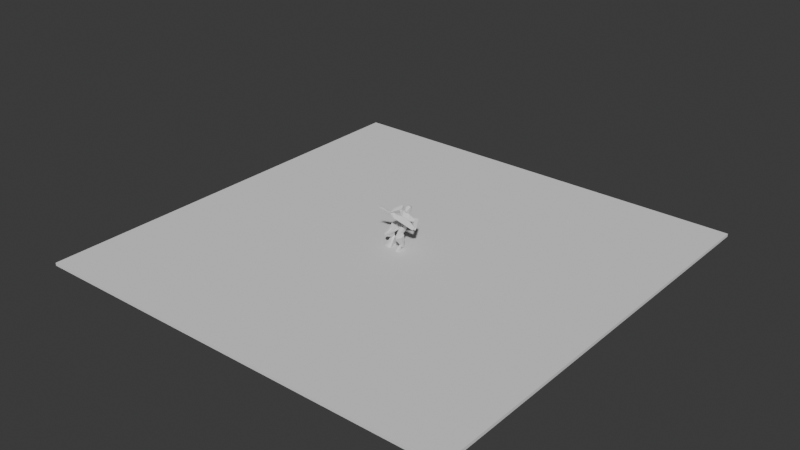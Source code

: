 # Source: physics-source.blend  (saved by Blender 5.2.45; exported with 4.5.12 LTS)
import bpy
from mathutils import Matrix  # noqa: F401  (used for matrix-valued properties, if any)

bpy.ops.wm.read_factory_settings(use_empty=True)
scene = bpy.context.scene
scene.name = 'Scene'

# ---- collections
col_collection = bpy.data.collections.new('Collection'); scene.collection.children.link(col_collection)

# ---- world
world_world = bpy.data.worlds.new('World'); scene.world = world_world
world_world.use_nodes = True; world_world.node_tree.nodes.clear()
_N = world_world.node_tree.nodes; _L = world_world.node_tree.links
n0 = _N.new('ShaderNodeOutputWorld'); n0.name = 'World Output'; n0.location = (200, 100)
n1 = _N.new('ShaderNodeBackground'); n1.name = 'Background'; n1.location = (-200, 100)
n1.inputs[0].default_value = (0.05088, 0.05088, 0.05088, 1.0)
_L.new(n1.outputs[0], n0.inputs[0])
n0.is_active_output = True
world_world.color = (0.05088, 0.05088, 0.05088)
world_world.sun_shadow_jitter_overblur = 0.0

# ---- meshes
me_collider_0 = bpy.data.meshes.new('Collider_0')
me_collider_0.from_pydata([(0.08565, 0.1292, -0.01521), (4.972e-05, 0.1982, 0.2849), (4.972e-05, -0.1832, 0.2944), (-0.2062, -0.1815, 0.3653), (-0.2062, 0.2, 0.3557), (0.2061, 0.2, 0.3557), (0.2061, -0.1815, 0.3653), (-0.08565, 0.1292, -0.01521), (0.08565, -0.1295, -0.008756), (-0.08565, -0.1295, -0.008756), (0.07415, 0.05664, 0.2181), (0.07415, 0.07797, 0.0787), (0.07415, -0.08042, 0.04914), (0.2939, -0.07612, 0.2214), (0.2939, -0.1044, 0.08325), (0.2939, 0.05234, 0.04583), (0.2939, 0.08059, 0.184), (0.07415, -0.1018, 0.1885), (-0.05444, -0.1855, 0.4087), (-0.003872, 0.09107, 0.4465), (-0.1686, 0.08968, 0.2647), (0.05653, 0.1804, 0.266), (-0.07799, -0.1328, 0.2524), (0.1454, -0.04278, 0.2536), (0.1654, -0.08349, 0.4076), (-0.07733, 0.05699, 0.4469)], [], [(5, 15, 0), (15, 8, 0), (8, 9, 0), (9, 7, 0), (7, 1, 0), (1, 5, 0), (24, 6, 5), (6, 13, 5), (13, 16, 5), (16, 15, 5), (1, 4, 5), (4, 19, 5), (19, 24, 5), (16, 14, 15), (14, 8, 15), (14, 6, 8), (6, 2, 8), (2, 9, 8), (2, 3, 9), (3, 7, 9), (3, 4, 7), (4, 1, 7), (19, 25, 24), (25, 18, 24), (18, 6, 24), (14, 13, 6), (18, 2, 6), (14, 16, 13), (3, 25, 4), (25, 19, 4), (18, 3, 2), (18, 25, 3)])
me_collider_0.update()
me_collider_2 = bpy.data.meshes.new('Collider_2')
me_collider_2.from_pydata([(-0.1382, -0.08262, 0.3262), (-0.04615, 0.1843, 0.3558), (0.04615, 0.1843, 0.3558), (0.1381, -0.08262, 0.3262), (0.2351, -0.2621, 0.6932), (0.2546, -0.4587, 0.5516), (-0.0266, -0.4267, 0.1894), (-0.1808, 0.2085, 0.3518), (0.07852, 0.2712, 0.3363), (0.3901, -0.08183, 0.4473), (0.121, 0.2914, 0.5179), (0.2386, 0.04027, 0.1934), (-0.2071, 0.2121, 0.5376), (-0.2191, -0.169, 0.7923), (-0.1428, -0.548, 0.6374), (0.2107, -0.3566, 0.1676), (-0.2332, -0.0738, 0.2217), (-0.2828, -0.2445, 0.4876), (0.4217, -0.4112, 0.6033), (0.02026, -0.5153, 0.5656), (0.3385, -0.04179, 0.7613), (-0.03606, -0.3277, 0.7094), (-0.04576, -0.4257, 0.4861), (-0.1338, -0.1497, 0.7067), (0.2631, -0.351, 0.4676), (0.2401, -0.0593, 0.6843), (0.1255, -0.4345, 0.5698), (0.0941, -0.3699, 0.3001), (0.332, -0.02175, 0.5112), (0.3434, -0.06985, 0.3977), (0.3718, -0.1797, 0.4471), (0.6692, -0.1037, 0.4447), (0.6407, 0.006119, 0.3953), (0.6294, 0.05421, 0.5088), (0.3604, -0.1316, 0.5606), (0.6578, -0.05564, 0.5582), (-0.2495, -0.1627, 0.5469), (-0.2614, -0.2137, 0.4347), (-0.2293, -0.3237, 0.4813), (-0.5244, -0.3846, 0.5401), (-0.5564, -0.2745, 0.4935), (-0.2175, -0.2728, 0.5935), (-0.5445, -0.2236, 0.6057), (-0.5125, -0.3337, 0.6523)], [], [(20, 33, 10), (33, 8, 10), (8, 7, 10), (7, 12, 10), (12, 13, 10), (13, 20, 10), (4, 18, 20), (18, 35, 20), (35, 33, 20), (13, 21, 20), (21, 4, 20), (35, 31, 33), (31, 32, 33), (32, 8, 33), (32, 11, 8), (11, 16, 8), (16, 7, 8), (16, 40, 7), (40, 42, 7), (42, 12, 7), (42, 13, 12), (42, 43, 13), (43, 14, 13), (14, 21, 13), (21, 14, 4), (14, 18, 4), (5, 15, 18), (15, 31, 18), (31, 35, 18), (14, 5, 18), (15, 32, 31), (15, 11, 32), (15, 16, 11), (6, 40, 16), (15, 6, 16), (39, 42, 40), (6, 39, 40), (39, 43, 42), (39, 14, 43), (6, 19, 14), (19, 5, 14), (39, 6, 14), (19, 6, 5), (6, 15, 5)])
me_collider_2.update()
me_collider_4 = bpy.data.meshes.new('Collider_4')
me_collider_4.from_pydata([(-0.05645, -0.05319, -0.003545), (-0.05645, 0.05545, 0.4056), (0.05645, 0.05545, 0.4056), (0.05645, -0.05741, 0.4046), (0.05645, 0.05959, -0.002398), (0.05645, -0.05319, -0.003545), (-0.05645, 0.05959, -0.002398), (-0.05645, -0.05741, 0.4046), (0.05985, 0.2981, 0.474), (0.1522, 0.1911, 0.3428), (0.1578, -0.1072, 0.5712), (0.1227, -0.07541, 0.3416), (0.05245, -0.2794, 0.3979), (-0.07285, -0.2556, 0.3924), (-0.1228, -0.07541, 0.3416), (-0.1501, 0.232, 0.4051), (-0.1452, 0.05734, 0.6662), (0.01615, -0.02394, 0.7113), (-0.1249, 0.06046, 0.27), (-0.1638, -0.08303, 0.5918), (-0.07555, -0.2082, 0.3528), (0.07555, -0.2082, 0.3528), (0.1465, 0.06274, 0.6509), (0.1248, 0.06046, 0.27), (4.978e-05, 0.06126, 0.2299), (4.979e-05, 0.1788, 0.6507), (4.977e-05, 0.2421, 0.3011), (4.975e-05, -0.05803, 0.6254), (0.05185, -0.07168, 0.6088), (0.07345, -0.1046, 0.5687), (0.05185, -0.1376, 0.5286), (4.977e-05, -0.1512, 0.512), (-0.05185, -0.1376, 0.5286), (-0.07345, -0.1046, 0.5687), (-0.05185, -0.1205, 0.6489), (4.975e-05, -0.1775, 0.5557), (0.03975, -0.1669, 0.5685), (4.978e-05, -0.106, 0.6427), (-0.03975, -0.1165, 0.6298), (0.03975, -0.1165, 0.6298), (4.976e-05, -0.1417, 0.5992), (0.05635, -0.1417, 0.5992), (-0.05635, -0.1417, 0.5992), (-0.03975, -0.1669, 0.5685), (-0.07345, -0.1535, 0.6088), (-0.05185, -0.1864, 0.5687), (4.977e-05, -0.2001, 0.5521), (0.05185, -0.1864, 0.5687), (0.07345, -0.1535, 0.6088), (4.978e-05, -0.1069, 0.6655), (0.05185, -0.1205, 0.6489), (-0.05185, -0.07168, 0.6088)], [], [(46, 45, 12), (45, 13, 12), (13, 0, 12), (0, 5, 12), (5, 21, 12), (21, 10, 12), (10, 48, 12), (48, 47, 12), (47, 46, 12), (47, 48, 46), (48, 49, 46), (49, 44, 46), (44, 45, 46), (44, 13, 45), (14, 0, 13), (44, 19, 13), (19, 14, 13), (14, 18, 0), (18, 6, 0), (6, 5, 0), (6, 4, 5), (4, 9, 5), (9, 23, 5), (23, 11, 5), (11, 21, 5), (11, 10, 21), (22, 50, 10), (50, 48, 10), (11, 9, 10), (9, 22, 10), (50, 49, 48), (17, 34, 49), (34, 44, 49), (50, 17, 49), (34, 19, 44), (19, 18, 14), (34, 16, 19), (16, 15, 19), (15, 18, 19), (15, 6, 18), (15, 26, 6), (26, 4, 6), (26, 9, 4), (11, 23, 9), (26, 8, 9), (8, 22, 9), (25, 17, 22), (17, 50, 22), (8, 25, 22), (16, 34, 17), (25, 16, 17), (25, 15, 16), (8, 26, 15), (25, 8, 15)])
me_collider_4.update()
me_collider_7 = bpy.data.meshes.new('Collider_7')
me_collider_7.from_pydata([(-0.09724, -0.04542, 0.4483), (-0.09523, -0.05487, 0.7265), (0.05909, -0.07226, 0.728), (-0.08116, 0.09755, 0.4513), (-0.08123, 0.06952, 0.729), (0.07308, 0.05213, 0.7306), (-0.1041, 0.1787, -0.1141), (0.1346, 0.1518, -0.1117), (0.08418, 0.07892, 0.453), (0.0681, -0.06405, 0.45), (-0.1292, -0.04449, -0.1188), (0.1095, -0.07138, -0.1163), (-0.03801, 0.01585, 0.7431), (-0.01654, -0.04281, 0.7423), (0.02978, -0.005878, 0.7436), (-0.002516, 0.04772, 0.3704), (0.03444, 0.001395, 0.37), (-0.03649, -0.004698, 0.369), (0.06491, -0.1223, 0.7781), (0.01757, -0.1152, 0.6934), (0.0428, 0.1091, 0.6981), (-0.05399, 0.12, 0.6971), (-0.1035, 0.1238, 0.7808), (-0.05609, 0.1167, 0.8657), (-0.07921, -0.1043, 0.6924), (-0.1287, -0.1005, 0.7762), (-0.08131, -0.1076, 0.861), (0.01547, -0.1185, 0.862), (0.09014, 0.102, 0.7828), (0.04069, 0.1058, 0.8667)], [], [(28, 29, 18), (29, 27, 18), (27, 26, 18), (26, 25, 18), (25, 19, 18), (19, 11, 18), (11, 7, 18), (7, 28, 18), (7, 29, 28), (23, 26, 29), (26, 27, 29), (7, 6, 29), (6, 23, 29), (23, 22, 26), (22, 25, 26), (22, 6, 25), (6, 10, 25), (10, 24, 25), (24, 19, 25), (24, 10, 19), (10, 11, 19), (10, 7, 11), (10, 6, 7), (6, 22, 23)])
me_collider_7.update()
me_collider_8 = bpy.data.meshes.new('Collider_8')
me_collider_8.from_pydata([(-0.1233, -0.05581, 0.1945), (-0.1212, -0.05679, 0.01154), (-0.1048, 0.08948, 0.01095), (0.0915, 0.06858, 0.3037), (0.09487, 0.06702, 0.01339), (0.07841, -0.07926, 0.01398), (-0.1069, 0.09046, 0.1939), (0.07504, -0.0777, 0.3043), (-0.09141, 0.01885, 0.633), (-0.08596, 0.01634, 0.1636), (-0.01842, 0.07022, 0.1641), (0.03001, 0.00519, 0.6345), (0.03546, 0.002672, 0.1651), (-0.03209, -0.05121, 0.1646), (-0.02387, 0.07274, 0.6335), (-0.03754, -0.04869, 0.634), (0.1091, -0.06703, 0.5808), (0.1412, -0.09543, 0.1735), (0.1239, 0.1379, 0.08605), (-0.1045, 0.1636, 0.08326), (-0.1752, -0.05983, 0.1696), (-0.1476, -0.03815, 0.5777), (-0.0835, 0.1081, 0.6758), (0.07687, 0.09006, 0.6777), (0.1016, 0.003268, 0.8971), (-0.07562, 0.08892, 0.9044), (-0.1621, 0.07501, 0.8106), (-0.1688, 0.01797, 0.8166), (-0.1092, 0.06869, 0.6298), (-0.1201, -0.02503, 0.6396), (-0.08546, 0.004213, 0.9133), (0.1063, 0.04396, 0.8928), (0.05261, -0.04534, 0.6376), (0.06346, 0.04839, 0.6278), (0.1043, 0.03363, 1.254), (0.07435, -0.01373, 0.8831), (0.1124, 0.1044, 1.244), (0.08314, 0.06305, 0.8732), (0.1194, -0.01249, 1.56), (0.1039, 0.03798, 1.235), (0.1266, 0.04589, 1.569), (0.1122, 0.1051, 1.246), (0.1235, -0.05304, 1.687), (0.1283, 0.06178, 1.579), (0.1216, 0.01433, 1.546), (0.0001083, 0.04666, 1.344), (-0.0112, -0.003832, 0.883), (0.008374, 0.1174, 1.333), (-0.002276, 0.07309, 0.8709), (-0.004206, -0.02809, 1.724), (0.006489, 0.102, 1.332), (-0.001489, 0.03488, 1.321), (0.002747, 0.03052, 1.734), (-0.008524, -0.08023, 1.883), (0.005157, 0.04942, 1.743), (-0.0007504, 0.002753, 1.708), (-0.1202, 0.06021, 1.273), (-0.112, 0.1309, 1.263), (-0.09159, 0.08355, 0.8622), (-0.1006, 0.006827, 0.8729), (-0.1478, 0.01145, 1.603), (-0.1192, 0.06148, 1.253), (-0.1412, 0.06988, 1.613), (-0.1116, 0.1287, 1.264), (-0.1628, -0.0308, 1.74), (-0.1387, 0.08676, 1.622), (-0.1436, 0.03939, 1.588), (-0.278, 0.06927, 0.9069), (-0.2431, 0.09792, 0.9099), (-0.2018, 0.07036, 0.6917), (-0.1741, 0.0356, 0.7014), (-0.2154, 0.06323, 0.9195), (-0.2505, 0.03452, 0.9166), (-0.2368, 0.04158, 0.6887), (-0.2092, 0.006966, 0.6984), (-0.3165, 0.07087, 0.8794), (-0.2718, 0.09115, 1.123), (-0.2526, 0.06316, 0.8768), (-0.2146, 0.04201, 0.7374), (-0.1163, 0.03469, 0.7085), (-0.2329, 0.05206, 0.8129), (-0.1337, 0.04251, 0.7641)], [], [(20, 1, 17), (1, 5, 17), (5, 4, 17), (4, 18, 17), (18, 43, 17), (43, 42, 17), (42, 53, 17), (53, 20, 17), (75, 2, 20), (2, 1, 20), (53, 64, 20), (64, 75, 20), (2, 5, 1), (2, 4, 5), (2, 18, 4), (2, 19, 18), (19, 47, 18), (47, 41, 18), (41, 43, 18), (41, 47, 43), (47, 54, 43), (54, 53, 43), (53, 42, 43), (54, 65, 53), (65, 64, 53), (64, 76, 75), (76, 19, 75), (19, 2, 75), (65, 76, 64), (76, 57, 19), (57, 47, 19), (65, 54, 47), (57, 65, 47), (57, 76, 65)])
me_collider_8.update()
me_collider_11 = bpy.data.meshes.new('Collider_11')
me_collider_11.from_pydata([(0.05742, 0.007297, 0.7203), (-0.00498, -0.07082, 0.7195), (-0.01426, -0.0553, -0.07422), (-0.09238, 0.007082, -0.07209), (-0.08309, -0.008444, 0.7216), (-0.0207, 0.06977, 0.7224), (0.04814, 0.02282, -0.07342), (-0.02999, 0.0853, -0.07129), (-0.1451, -0.102, 0.6505), (-0.2185, -0.1189, -0.1264), (-0.1098, 0.1249, 0.4709), (0.09672, 0.1481, 0.4689), (0.1844, -0.06505, 0.6474), (0.2467, -0.0668, -0.1308), (0.1178, 0.2331, -0.07173), (0.07319, 0.1853, -0.2241), (-0.1064, 0.1652, -0.2224), (-0.1581, 0.2022, -0.0691)], [], [(9, 15, 13), (15, 14, 13), (14, 12, 13), (12, 8, 13), (8, 9, 13), (8, 17, 9), (17, 16, 9), (16, 15, 9), (16, 17, 15), (17, 14, 15), (17, 11, 14), (11, 12, 14), (11, 0, 12), (0, 1, 12), (1, 8, 12), (4, 10, 8), (10, 17, 8), (1, 4, 8), (10, 11, 17), (10, 5, 11), (5, 0, 11), (5, 1, 0), (5, 4, 1), (5, 10, 4)])
me_collider_11.update()
me_collider_12 = bpy.data.meshes.new('Collider_12')
me_collider_12.from_pydata([(-0.01556, 0.09591, 0.4261), (-0.0922, 0.0394, 0.4822), (-0.08156, -0.0557, 0.4825), (0.03983, -0.08709, 0.05338), (0.04334, 0.08386, 0.05269), (0.08311, -0.03728, 0.4812), (0.005719, -0.0942, 0.4267), (-0.1066, 0.001471, 0.05416), (0.07247, 0.05783, 0.4809), (0.01421, 0.03879, 0.8639), (0.0579, 0.004517, 0.3941), (0.003021, -0.06431, 0.3948), (-0.05645, -0.006849, 0.8648), (-0.06572, -0.009316, 0.3951), (-0.01083, 0.05941, 0.3944), (0.005987, -0.05672, 0.8646), (-0.06214, -0.1013, 0.003218), (-0.01561, -0.09582, 0.08284), (-0.03609, 0.08713, 0.08229), (0.05574, 0.09741, 0.08154), (0.101, 0.1022, 0.00117), (0.05451, 0.09678, -0.07845), (0.07621, -0.08555, 0.0821), (0.1215, -0.08072, 0.001727), (0.07498, -0.08617, -0.0779), (-0.01684, -0.09645, -0.07715), (-0.08261, 0.08168, 0.002662), (-0.03731, 0.08651, -0.07771), (-0.03625, -0.006645, 0.8143), (-0.008003, 0.04279, 0.8266), (0.04244, 0.01367, 0.8279), (0.01419, -0.03577, 0.8155), (-0.06203, -0.08762, 1.335)], [], [(24, 21, 23), (21, 20, 23), (20, 5, 23), (5, 32, 23), (32, 6, 23), (6, 24, 23), (25, 21, 24), (6, 25, 24), (25, 27, 21), (27, 0, 21), (0, 20, 21), (0, 9, 20), (9, 8, 20), (8, 5, 20), (8, 30, 5), (30, 32, 5), (30, 9, 32), (9, 29, 32), (29, 1, 32), (1, 7, 32), (7, 2, 32), (2, 16, 32), (16, 6, 32), (16, 25, 6), (16, 7, 25), (7, 27, 25), (26, 0, 27), (7, 26, 27), (1, 29, 0), (29, 9, 0), (26, 1, 0), (30, 8, 9), (26, 7, 1), (16, 2, 7)])
me_collider_12.update()
me_collider_14 = bpy.data.meshes.new('Collider_14')
me_collider_14.from_pydata([(-0.1004, 0.1052, 0.4271), (-0.141, -0.1758, -0.03869), (0.09258, -0.1723, 0.3873), (0.1373, -0.02128, 0.4087), (0.07778, 0.1274, 0.4318), (-0.08702, 0.2019, -0.1745), (0.08398, 0.2019, -0.1745), (-0.1048, -0.1495, -0.3372), (0.1011, -0.1495, -0.3372), (-0.1128, -0.1584, 0.3866), (-0.1252, 0.2023, 0.01941), (-1.722e-05, 0.07469, 0.8271), (-0.07882, -0.002203, 0.8153), (-1.725e-05, -0.08078, 0.8032), (0.07878, -0.01823, 0.3315), (-1.724e-05, -0.09414, 0.3199), (-1.722e-05, 0.06134, 0.3438), (-0.07882, -0.01507, 0.332), (0.07878, -0.00418, 0.815), (0.08648, 0.08519, 0.3887), (0.08648, -0.1432, 0.3536), (0.08648, 0.06324, 0.8252), (0.08648, -0.1161, 0.7977), (-0.08752, -0.143, 0.3582), (-0.08752, 0.0852, 0.3933), (-0.08752, -0.1157, 0.8023), (-0.08752, 0.06315, 0.8298)], [], [(9, 25, 1), (25, 26, 1), (26, 10, 1), (10, 7, 1), (7, 8, 1), (8, 2, 1), (2, 9, 1), (2, 25, 9), (2, 22, 25), (22, 26, 25), (22, 21, 26), (21, 11, 26), (11, 10, 26), (6, 5, 10), (5, 7, 10), (11, 4, 10), (4, 6, 10), (5, 6, 8), (5, 8, 7), (6, 3, 8), (3, 2, 8), (3, 22, 2), (3, 21, 22), (3, 6, 21), (6, 4, 21), (4, 11, 21)])
me_collider_14.update()
me_collider_15 = bpy.data.meshes.new('Collider_15')
me_collider_15.from_pydata([(-0.09922, 0.01868, -0.08292), (-0.09882, -0.2411, 0.06247), (-0.09882, -0.1512, 0.2067), (0.09738, -0.1512, 0.2067), (0.09738, 0.09601, 0.02582), (0.09738, -0.0286, -0.08442), (0.09738, -0.2411, 0.06247), (-0.09882, 0.08563, 0.05899), (0.02305, -0.2098, 0.2041), (-0.01576, -0.4771, 0.1264), (0.105, 0.01049, 1.275), (-0.03895, 0.02966, 1.284), (-0.07658, -0.01418, 0.9279), (-0.03389, 0.08344, 1.269), (0.1101, 0.06428, 1.261), (-0.2416, -0.447, 0.1395), (-0.07302, 0.04878, 0.885), (-0.2028, -0.1797, 0.2172), (0.07096, 0.02989, 0.8765), (0.0674, -0.03307, 0.9195)], [], [(15, 0, 9), (0, 5, 9), (5, 6, 9), (6, 10, 9), (10, 15, 9), (10, 11, 15), (11, 17, 15), (17, 0, 15), (7, 4, 0), (4, 5, 0), (17, 7, 0), (4, 14, 5), (14, 6, 5), (14, 10, 6), (14, 11, 10), (14, 13, 11), (13, 17, 11), (13, 16, 17), (16, 7, 17), (16, 13, 7), (13, 4, 7), (13, 14, 4)])
me_collider_15.update()
me_collider_16 = bpy.data.meshes.new('Collider_16')
me_collider_16.from_pydata([(0.01268, -0.006323, -0.1994), (-0.04442, -0.01482, 0.447), (-0.04442, 0.02081, 0.4741), (-0.04442, 0.02876, -0.171), (-0.04442, -0.006323, -0.1994), (0.01268, -0.01482, 0.447), (0.01268, 0.02876, -0.171), (0.01268, 0.02081, 0.4741), (-0.1162, 0.1186, 0.5747), (-0.1162, -0.08327, 0.4208), (0.08448, -0.08327, 0.4208), (0.08448, 0.1347, 0.5537), (0.08448, -0.05733, 0.3868), (-0.1162, 0.1347, 0.5537), (-0.1162, -0.05733, 0.3868), (0.08448, 0.1186, 0.5747)], [], [(12, 11, 10), (11, 15, 10), (15, 8, 10), (8, 9, 10), (9, 4, 10), (4, 0, 10), (0, 12, 10), (0, 6, 12), (6, 11, 12), (13, 15, 11), (6, 13, 11), (13, 8, 15), (13, 9, 8), (14, 4, 9), (13, 14, 9), (14, 3, 4), (3, 6, 0), (3, 0, 4), (3, 13, 6), (3, 14, 13)])
me_collider_16.update()
me_collider_18 = bpy.data.meshes.new('Collider_18')
me_collider_18.from_pydata([(0.01748, -0.1548, 0.766), (0.05928, 0.1355, 0.8668), (-0.08332, 0.1317, 0.903), (-0.1802, 0.2043, 0.07954), (0.1563, 0.1594, -0.2424), (0.1563, -0.2137, -0.2666), (-0.03742, -0.2108, -0.2942), (0.2197, -0.2465, 0.05031), (-0.03742, 0.1623, -0.27), (0.2197, 0.2043, 0.07954), (-0.1802, -0.2465, 0.05031), (-0.09242, -0.1565, 0.7961), (0.07748, 0.2017, 0.5283)], [], [(10, 5, 7), (5, 4, 7), (4, 9, 7), (9, 1, 7), (1, 0, 7), (0, 11, 7), (11, 10, 7), (8, 6, 10), (6, 5, 10), (11, 2, 10), (2, 3, 10), (3, 8, 10), (6, 4, 5), (6, 8, 4), (8, 9, 4), (3, 12, 9), (12, 1, 9), (8, 3, 9), (2, 11, 1), (11, 0, 1), (12, 2, 1), (12, 3, 2)])
me_collider_18.update()
me_collider_19 = bpy.data.meshes.new('Collider_19')
me_collider_19.from_pydata([(-0.08862, -0.5443, 0.3537), (0.07288, -0.5443, 0.3537), (0.05278, -0.02468, 0.7501), (0.05278, 0.06565, 0.7124), (0.07288, -0.2638, 0.325), (-0.08862, -0.2638, 0.325), (-0.06852, -0.02468, 0.7501), (-0.06852, 0.06537, 0.7125), (-0.01432, 0.106, 0.003841), (0.01888, -0.4169, 0.4077), (0.01888, -0.4694, 0.3397), (0.002276, 0.0534, -0.06414), (-0.03092, -0.4169, 0.4077), (-0.03092, -0.4694, 0.3397), (-0.04092, 0.09118, 0.08903), (-0.04092, -0.3465, 0.4084), (-0.04092, 0.01781, -0.08655), (-0.04092, -0.4894, 0.2762), (0.02888, -0.3466, 0.4084), (0.02888, 0.09118, 0.08903), (0.02888, -0.4894, 0.2762), (0.02888, 0.01781, -0.08655)], [], [(2, 6, 1), (6, 0, 1), (0, 17, 1), (17, 20, 1), (20, 21, 1), (21, 4, 1), (4, 2, 1), (3, 6, 2), (4, 3, 2), (3, 7, 6), (7, 5, 6), (5, 0, 6), (5, 16, 0), (16, 17, 0), (16, 21, 17), (21, 20, 17), (16, 11, 21), (11, 8, 21), (8, 19, 21), (19, 4, 21), (19, 3, 4), (8, 7, 3), (19, 8, 3), (8, 14, 7), (14, 5, 7), (14, 16, 5), (14, 8, 16), (8, 11, 16)])
me_collider_19.update()
me_collider_20 = bpy.data.meshes.new('Collider_20')
me_collider_20.from_pydata([(-0.07983, 0.1253, 0.5505), (0.07047, 0.1253, 0.5505), (0.07048, -0.1282, 0.5511), (0.04068, -0.1119, 0.2647), (-0.07982, -0.1282, 0.5511), (-0.004726, 0.04112, 0.2644), (-0.05002, -0.1119, 0.2647), (-0.008824, 0.007625, 0.2686), (-0.008821, -0.07887, 0.2688), (-0.008824, -0.005496, -0.07972), (-0.00882, -0.09249, -0.07951), (0.09895, 0.6156, 0.5493), (0.04916, 0.4741, 0.3272), (0.2202, 0.5752, 0.5494), (0.1304, 0.4469, 0.2896), (-0.1076, 0.604, 0.5493), (-0.05584, 0.4613, 0.3532), (0.01715, 0.6311, 0.5493), (0.01476, 0.4766, 0.3482), (-0.2564, 0.5481, 0.5495), (-0.166, 0.4375, 0.4048), (-0.1362, 0.5914, 0.5494), (-0.09814, 0.462, 0.3999), (-0.2351, 0.4865, 0.4698), (-0.1422, -0.0003903, -0.03273), (0.17, 0.5181, 0.4698), (0.1241, 0.0003206, -0.03273)], [], [(4, 10, 2), (10, 3, 2), (3, 26, 2), (26, 13, 2), (13, 17, 2), (17, 4, 2), (24, 6, 4), (6, 10, 4), (17, 15, 4), (15, 19, 4), (19, 24, 4), (9, 26, 10), (26, 3, 10), (6, 24, 10), (24, 9, 10), (9, 14, 26), (14, 13, 26), (14, 11, 13), (11, 17, 13), (11, 14, 17), (14, 12, 17), (12, 15, 17), (19, 23, 24), (23, 16, 24), (16, 12, 24), (12, 9, 24), (12, 16, 15), (16, 19, 15), (16, 23, 19), (12, 14, 9)])
me_collider_20.update()
me_cube_001 = bpy.data.meshes.new('Cube.001')
me_cube_001.from_pydata([(-15.0, -15.0, -0.1), (-15.0, -15.0, 0.1), (-15.0, 15.0, -0.1), (-15.0, 15.0, 0.1), (15.0, -15.0, -0.1), (15.0, -15.0, 0.1), (15.0, 15.0, -0.1), (15.0, 15.0, 0.1)], [], [(0, 1, 3, 2), (2, 3, 7, 6), (6, 7, 5, 4), (4, 5, 1, 0), (2, 6, 4, 0), (7, 3, 1, 5)])
_uv = me_cube_001.uv_layers.new(name='UVMap')
_uv.uv.foreach_set('vector', [0.375, 0.0, 0.625, 0.0, 0.625, 0.25, 0.375, 0.25, 0.375, 0.25, 0.625, 0.25, 0.625, 0.5, 0.375, 0.5, 0.375, 0.5, 0.625, 0.5, 0.625, 0.75, 0.375, 0.75, 0.375, 0.75, 0.625, 0.75, 0.625, 1.0, 0.375, 1.0, 0.125, 0.5, 0.375, 0.5, 0.375, 0.75, 0.125, 0.75, 0.625, 0.5, 0.875, 0.5, 0.875, 0.75, 0.625, 0.75])
me_cube_001.update()

# ---- objects
ob_body_0 = bpy.data.objects.new('Body_0', me_collider_0)
ob_body_2 = bpy.data.objects.new('Body_2', me_collider_2)
ob_body_4 = bpy.data.objects.new('Body_4', me_collider_4)
ob_body_7 = bpy.data.objects.new('Body_7', me_collider_7)
ob_body_8 = bpy.data.objects.new('Body_8', me_collider_8)
ob_body_11 = bpy.data.objects.new('Body_11', me_collider_11)
ob_body_12 = bpy.data.objects.new('Body_12', me_collider_12)
ob_body_14 = bpy.data.objects.new('Body_14', me_collider_14)
ob_body_15 = bpy.data.objects.new('Body_15', me_collider_15)
ob_body_16 = bpy.data.objects.new('Body_16', me_collider_16)
ob_body_18 = bpy.data.objects.new('Body_18', me_collider_18)
ob_body_19 = bpy.data.objects.new('Body_19', me_collider_19)
ob_body_20 = bpy.data.objects.new('Body_20', me_collider_20)
ob_joint_1 = bpy.data.objects.new('Joint_1', None)
ob_joint_4 = bpy.data.objects.new('Joint_4', None)
ob_joint_7 = bpy.data.objects.new('Joint_7', None)
ob_joint_8 = bpy.data.objects.new('Joint_8', None)
ob_joint_11 = bpy.data.objects.new('Joint_11', None)
ob_joint_12 = bpy.data.objects.new('Joint_12', None)
ob_joint_14 = bpy.data.objects.new('Joint_14', None)
ob_joint_15 = bpy.data.objects.new('Joint_15', None)
ob_joint_16 = bpy.data.objects.new('Joint_16', None)
ob_joint_18 = bpy.data.objects.new('Joint_18', None)
ob_joint_19 = bpy.data.objects.new('Joint_19', None)
ob_joint_20 = bpy.data.objects.new('Joint_20', None)
ob_ground = bpy.data.objects.new('Ground', me_cube_001)

# ---- transforms, parenting, visibility, modifiers, constraints
ob_body_0.location = (-0.1866, 0.2437, -0.7908)
ob_body_0.rotation_mode = 'QUATERNION'
ob_body_0.rotation_quaternion = (0.9046, -0.4034, 0.04945, -0.1288)
ob_body_0.scale = (1.0, 1.0, 1.0)
ob_body_2.location = (-0.1034, 0.5041, -0.4515)
ob_body_2.rotation_mode = 'QUATERNION'
ob_body_2.rotation_quaternion = (0.9407, -0.3257, 0.09496, -0.002489)
ob_body_2.scale = (1.0, 1.0, 1.0)
ob_body_4.location = (0.08415, 0.6642, 0.1059)
ob_body_4.rotation_mode = 'QUATERNION'
ob_body_4.rotation_quaternion = (0.997, 0.04643, 0.06084, -0.006105)
ob_body_4.scale = (1.0, 1.0, 1.0)
ob_body_7.location = (0.6206, 0.7434, -0.1565)
ob_body_7.rotation_mode = 'QUATERNION'
ob_body_7.rotation_quaternion = (0.5097, 0.3054, 0.7249, -0.3486)
ob_body_7.scale = (1.0, 1.0, 1.0)
ob_body_8.location = (1.038, 0.09496, -0.3442)
ob_body_8.rotation_mode = 'QUATERNION'
ob_body_8.rotation_quaternion = (0.4846, 0.4001, 0.1454, -0.7642)
ob_body_8.scale = (1.0, 1.0, 1.0)
ob_body_11.location = (-0.4871, 0.6623, 0.2897)
ob_body_11.rotation_mode = 'QUATERNION'
ob_body_11.rotation_quaternion = (0.5598, 0.5291, -0.6317, -0.08666)
ob_body_11.scale = (1.0, 1.0, 1.0)
ob_body_12.location = (-1.122, 0.2784, 0.00584)
ob_body_12.rotation_mode = 'QUATERNION'
ob_body_12.rotation_quaternion = (0.8848, 0.3669, -0.1348, 0.2537)
ob_body_12.scale = (1.0, 1.0, 1.0)
ob_body_14.location = (0.1167, 0.1087, -0.7171)
ob_body_14.rotation_mode = 'QUATERNION'
ob_body_14.rotation_quaternion = (0.5976, 0.796, 0.05201, 0.0813)
ob_body_14.scale = (1.0, 1.0, 1.0)
ob_body_15.location = (0.2723, -0.6567, -0.9381)
ob_body_15.rotation_mode = 'QUATERNION'
ob_body_15.rotation_quaternion = (0.3098, -0.8776, 0.3237, 0.1702)
ob_body_15.scale = (1.0, 1.0, 1.0)
ob_body_16.location = (0.184, -0.06642, -1.615)
ob_body_16.rotation_mode = 'QUATERNION'
ob_body_16.rotation_quaternion = (0.3199, 0.9474, -2.259e-07, 7.628e-08)
ob_body_16.scale = (1.0, 1.0, 1.0)
ob_body_18.location = (-0.5431, 0.2341, -0.657)
ob_body_18.rotation_mode = 'QUATERNION'
ob_body_18.rotation_quaternion = (0.4618, 0.8762, -0.1168, -0.07367)
ob_body_18.scale = (1.0, 1.0, 1.0)
ob_body_19.location = (-0.7466, -0.4461, -1.14)
ob_body_19.rotation_mode = 'QUATERNION'
ob_body_19.rotation_quaternion = (0.5351, -0.8274, 0.1584, 0.06341)
ob_body_19.scale = (1.0, 1.0, 1.0)
ob_body_20.location = (-0.699, 0.2211, -1.449)
ob_body_20.rotation_mode = 'QUATERNION'
ob_body_20.rotation_quaternion = (0.001179, -1.0, -2.065e-05, 1.346e-08)
ob_body_20.scale = (1.0, 1.0, 1.0)
ob_joint_1.location = (-0.2211, 0.03834, 0.09806)
ob_joint_4.location = (-0.02506, -0.3549, 0.7112)
ob_joint_7.location = (0.4554, 0.008452, 0.7007)
ob_joint_8.location = (0.8279, 0.3868, 0.111)
ob_joint_8.rotation_euler = (1.718, 8.61e-08, -2.183)
ob_joint_11.location = (-0.5638, -0.6186, 0.7299)
ob_joint_12.location = (-1.039, -0.3632, 0.1468)
ob_joint_12.rotation_euler = (1.16, -8.093e-08, -0.9846)
ob_joint_14.location = (0.0831, -0.06642, -0.208)
ob_joint_15.location = (0.2859, -0.5265, -0.8453)
ob_joint_15.rotation_euler = (1.503, 6.321e-08, 1.9)
ob_joint_16.location = (0.184, -0.06642, -1.615)
ob_joint_18.location = (-0.5904, -0.03893, -0.1883)
ob_joint_19.location = (-0.7861, -0.4981, -0.8873)
ob_joint_19.rotation_euler = (1.622, 1.245e-07, 1.24)
ob_joint_20.location = (-0.659, -0.03893, -1.449)
ob_ground.location = (0.0, 0.0, -2.1)

# ---- collection membership
scene.collection.objects.link(ob_body_0)
scene.collection.objects.link(ob_body_2)
scene.collection.objects.link(ob_body_4)
scene.collection.objects.link(ob_body_7)
scene.collection.objects.link(ob_body_8)
scene.collection.objects.link(ob_body_11)
scene.collection.objects.link(ob_body_12)
scene.collection.objects.link(ob_body_14)
scene.collection.objects.link(ob_body_15)
scene.collection.objects.link(ob_body_16)
scene.collection.objects.link(ob_body_18)
scene.collection.objects.link(ob_body_19)
scene.collection.objects.link(ob_body_20)
scene.collection.objects.link(ob_joint_1)
scene.collection.objects.link(ob_joint_4)
scene.collection.objects.link(ob_joint_7)
scene.collection.objects.link(ob_joint_8)
scene.collection.objects.link(ob_joint_11)
scene.collection.objects.link(ob_joint_12)
scene.collection.objects.link(ob_joint_14)
scene.collection.objects.link(ob_joint_15)
scene.collection.objects.link(ob_joint_16)
scene.collection.objects.link(ob_joint_18)
scene.collection.objects.link(ob_joint_19)
scene.collection.objects.link(ob_joint_20)
col_collection.objects.link(ob_ground)

# ---- scene / render settings (as saved in the file)
scene.frame_start = 1; scene.frame_end = 85; scene.frame_set(85)
scene.render.engine = 'BLENDER_EEVEE_NEXT'
scene.render.fps = 30
scene.render.bake_bias = 0.0
scene.render.bake_samples = 0
scene.render.compositor_device = 'GPU'
scene.eevee.use_volume_custom_range = False
scene.eevee.fast_gi_thickness_near = 0.1
scene.eevee.fast_gi_thickness_far = 0.0
scene.eevee.ray_tracing_options.screen_trace_thickness = 0.1
bpy.context.view_layer.update()

# ---- added for rendering (the .blend has no active camera and no usable light): camera, sun
cam_auto = bpy.data.cameras.new('AutoCamera')
cam_auto.lens = 50.0
cam_auto.sensor_width = 36.0
cam_auto.clip_end = 1000.0
ob_auto_camera = bpy.data.objects.new('AutoCamera', cam_auto)
scene.collection.objects.link(ob_auto_camera)
ob_auto_camera.location = (39.3983, -47.278, 31.1398)
ob_auto_camera.rotation_euler = (1.09748, -7.21219e-08, 0.694738)
scene.camera = ob_auto_camera
light_auto_sun = bpy.data.lights.new('AutoSun', 'SUN')
light_auto_sun.energy = 3.0
light_auto_sun.angle = 0.0523599
ob_auto_sun = bpy.data.objects.new('AutoSun', light_auto_sun)
scene.collection.objects.link(ob_auto_sun)
ob_auto_sun.rotation_euler = (0.872665, 0.174533, 0.523599)
bpy.context.view_layer.update()

